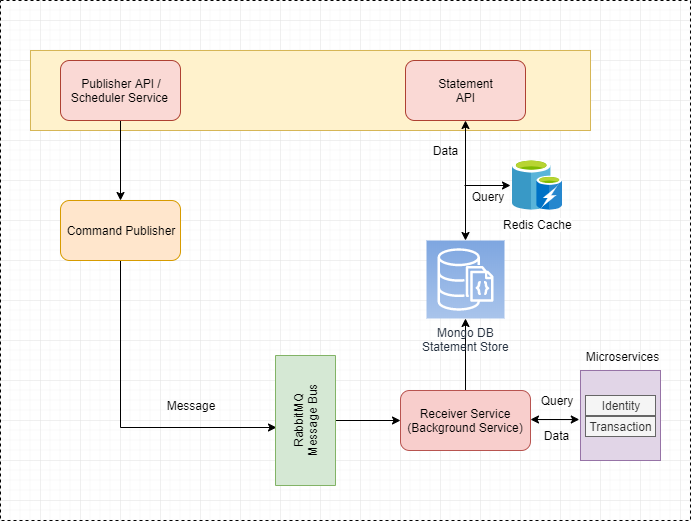

The diagram above was exported from draw.io. Its source (the exported page's mxGraphModel, read from the mxfile embedded in the PNG):
<mxGraphModel dx="1038" dy="531" grid="1" gridSize="10" guides="1" tooltips="1" connect="1" arrows="1" fold="1" page="1" pageScale="1" pageWidth="850" pageHeight="1100" math="0" shadow="0">
  <root>
    <mxCell id="MlR4AgC_0BO9yFHZfuVE-0" />
    <mxCell id="MlR4AgC_0BO9yFHZfuVE-1" parent="MlR4AgC_0BO9yFHZfuVE-0" />
    <mxCell id="upk2SBJmdDbAte9Mef2l-0" value="" style="rounded=0;whiteSpace=wrap;html=1;fillColor=none;dashed=1;" vertex="1" parent="MlR4AgC_0BO9yFHZfuVE-1">
      <mxGeometry x="80" y="60" width="690" height="520" as="geometry" />
    </mxCell>
    <mxCell id="upk2SBJmdDbAte9Mef2l-1" value="" style="rounded=0;whiteSpace=wrap;html=1;fillColor=#fff2cc;strokeColor=#d6b656;" vertex="1" parent="MlR4AgC_0BO9yFHZfuVE-1">
      <mxGeometry x="110" y="110" width="560" height="80" as="geometry" />
    </mxCell>
    <mxCell id="upk2SBJmdDbAte9Mef2l-2" value="" style="edgeStyle=orthogonalEdgeStyle;rounded=0;orthogonalLoop=1;jettySize=auto;html=1;" edge="1" parent="MlR4AgC_0BO9yFHZfuVE-1" source="upk2SBJmdDbAte9Mef2l-3" target="upk2SBJmdDbAte9Mef2l-5">
      <mxGeometry relative="1" as="geometry" />
    </mxCell>
    <mxCell id="upk2SBJmdDbAte9Mef2l-3" value="Publisher API /&lt;br&gt;Scheduler Service&amp;nbsp;" style="rounded=1;whiteSpace=wrap;html=1;fillColor=#fad9d5;strokeColor=#ae4132;" vertex="1" parent="MlR4AgC_0BO9yFHZfuVE-1">
      <mxGeometry x="140" y="120" width="120" height="60" as="geometry" />
    </mxCell>
    <mxCell id="upk2SBJmdDbAte9Mef2l-4" value="" style="edgeStyle=orthogonalEdgeStyle;rounded=0;orthogonalLoop=1;jettySize=auto;html=1;entryX=0.446;entryY=0.01;entryDx=0;entryDy=0;entryPerimeter=0;" edge="1" parent="MlR4AgC_0BO9yFHZfuVE-1" source="upk2SBJmdDbAte9Mef2l-5" target="upk2SBJmdDbAte9Mef2l-10">
      <mxGeometry relative="1" as="geometry">
        <mxPoint x="200" y="400" as="targetPoint" />
        <Array as="points">
          <mxPoint x="200" y="487" />
        </Array>
      </mxGeometry>
    </mxCell>
    <mxCell id="upk2SBJmdDbAte9Mef2l-5" value="Command Publisher" style="rounded=1;whiteSpace=wrap;html=1;fillColor=#ffe6cc;strokeColor=#d79b00;" vertex="1" parent="MlR4AgC_0BO9yFHZfuVE-1">
      <mxGeometry x="140" y="260" width="120" height="60" as="geometry" />
    </mxCell>
    <mxCell id="upk2SBJmdDbAte9Mef2l-6" value="Statement&lt;br&gt;API" style="rounded=1;whiteSpace=wrap;html=1;fillColor=#fad9d5;strokeColor=#ae4132;" vertex="1" parent="MlR4AgC_0BO9yFHZfuVE-1">
      <mxGeometry x="485" y="120" width="120" height="60" as="geometry" />
    </mxCell>
    <mxCell id="upk2SBJmdDbAte9Mef2l-7" value="" style="edgeStyle=orthogonalEdgeStyle;rounded=0;orthogonalLoop=1;jettySize=auto;html=1;" edge="1" parent="MlR4AgC_0BO9yFHZfuVE-1" source="upk2SBJmdDbAte9Mef2l-8" target="upk2SBJmdDbAte9Mef2l-12">
      <mxGeometry relative="1" as="geometry" />
    </mxCell>
    <mxCell id="upk2SBJmdDbAte9Mef2l-8" value="Receiver Service&lt;br&gt;(Background Service)" style="rounded=1;whiteSpace=wrap;html=1;fillColor=#f8cecc;strokeColor=#b85450;" vertex="1" parent="MlR4AgC_0BO9yFHZfuVE-1">
      <mxGeometry x="480" y="450" width="130" height="60" as="geometry" />
    </mxCell>
    <mxCell id="upk2SBJmdDbAte9Mef2l-9" value="" style="edgeStyle=orthogonalEdgeStyle;rounded=0;orthogonalLoop=1;jettySize=auto;html=1;" edge="1" parent="MlR4AgC_0BO9yFHZfuVE-1" source="upk2SBJmdDbAte9Mef2l-10" target="upk2SBJmdDbAte9Mef2l-8">
      <mxGeometry relative="1" as="geometry" />
    </mxCell>
    <mxCell id="upk2SBJmdDbAte9Mef2l-10" value="RabbitMQ&lt;br&gt;Message Bus" style="rounded=0;whiteSpace=wrap;html=1;rotation=-90;fillColor=#d5e8d4;strokeColor=#82b366;" vertex="1" parent="MlR4AgC_0BO9yFHZfuVE-1">
      <mxGeometry x="320" y="450" width="130" height="60" as="geometry" />
    </mxCell>
    <mxCell id="upk2SBJmdDbAte9Mef2l-11" value="" style="edgeStyle=orthogonalEdgeStyle;rounded=0;orthogonalLoop=1;jettySize=auto;html=1;startArrow=classic;startFill=1;" edge="1" parent="MlR4AgC_0BO9yFHZfuVE-1" source="upk2SBJmdDbAte9Mef2l-12" target="upk2SBJmdDbAte9Mef2l-6">
      <mxGeometry relative="1" as="geometry">
        <mxPoint x="545" y="220" as="targetPoint" />
      </mxGeometry>
    </mxCell>
    <mxCell id="upk2SBJmdDbAte9Mef2l-12" value="Mongo DB&lt;br&gt;Statement Store" style="outlineConnect=0;fontColor=#232F3E;gradientColor=#7EA6E0;gradientDirection=north;fillColor=#A9C4EB;strokeColor=#ffffff;dashed=0;verticalLabelPosition=bottom;verticalAlign=top;align=center;html=1;fontSize=12;fontStyle=0;aspect=fixed;shape=mxgraph.aws4.resourceIcon;resIcon=mxgraph.aws4.documentdb_with_mongodb_compatibility;" vertex="1" parent="MlR4AgC_0BO9yFHZfuVE-1">
      <mxGeometry x="506" y="300" width="78" height="78" as="geometry" />
    </mxCell>
    <mxCell id="upk2SBJmdDbAte9Mef2l-13" value="" style="edgeStyle=orthogonalEdgeStyle;rounded=0;orthogonalLoop=1;jettySize=auto;html=1;endArrow=none;endFill=0;startArrow=classic;startFill=1;" edge="1" parent="MlR4AgC_0BO9yFHZfuVE-1">
      <mxGeometry relative="1" as="geometry">
        <mxPoint x="590" y="245" as="sourcePoint" />
        <mxPoint x="544" y="245" as="targetPoint" />
      </mxGeometry>
    </mxCell>
    <mxCell id="upk2SBJmdDbAte9Mef2l-14" value="Redis Cache" style="aspect=fixed;html=1;points=[];align=center;image;fontSize=12;image=img/lib/mscae/Cache_including_Redis.svg;" vertex="1" parent="MlR4AgC_0BO9yFHZfuVE-1">
      <mxGeometry x="592" y="220" width="50" height="50" as="geometry" />
    </mxCell>
    <mxCell id="upk2SBJmdDbAte9Mef2l-15" value="" style="rounded=0;whiteSpace=wrap;html=1;fillColor=#e1d5e7;strokeColor=#9673a6;" vertex="1" parent="MlR4AgC_0BO9yFHZfuVE-1">
      <mxGeometry x="660" y="430" width="80" height="90" as="geometry" />
    </mxCell>
    <mxCell id="upk2SBJmdDbAte9Mef2l-16" value="" style="endArrow=classic;startArrow=classic;html=1;entryX=-0.015;entryY=0.589;entryDx=0;entryDy=0;entryPerimeter=0;exitX=1;exitY=0.55;exitDx=0;exitDy=0;exitPerimeter=0;" edge="1" parent="MlR4AgC_0BO9yFHZfuVE-1">
      <mxGeometry width="50" height="50" relative="1" as="geometry">
        <mxPoint x="610" y="479" as="sourcePoint" />
        <mxPoint x="658.8" y="479.01" as="targetPoint" />
      </mxGeometry>
    </mxCell>
    <mxCell id="upk2SBJmdDbAte9Mef2l-17" value="Identity" style="rounded=0;whiteSpace=wrap;html=1;fillColor=#f5f5f5;strokeColor=#666666;fontColor=#333333;" vertex="1" parent="MlR4AgC_0BO9yFHZfuVE-1">
      <mxGeometry x="665" y="455" width="70" height="20" as="geometry" />
    </mxCell>
    <mxCell id="upk2SBJmdDbAte9Mef2l-18" value="Transaction" style="rounded=0;whiteSpace=wrap;html=1;fillColor=#f5f5f5;strokeColor=#666666;fontColor=#333333;" vertex="1" parent="MlR4AgC_0BO9yFHZfuVE-1">
      <mxGeometry x="665" y="476" width="70" height="20" as="geometry" />
    </mxCell>
    <mxCell id="upk2SBJmdDbAte9Mef2l-20" value="Microservices" style="text;html=1;strokeColor=none;fillColor=none;align=center;verticalAlign=middle;whiteSpace=wrap;rounded=0;" vertex="1" parent="MlR4AgC_0BO9yFHZfuVE-1">
      <mxGeometry x="674" y="406" width="56" height="20" as="geometry" />
    </mxCell>
    <mxCell id="upk2SBJmdDbAte9Mef2l-21" style="edgeStyle=orthogonalEdgeStyle;rounded=0;orthogonalLoop=1;jettySize=auto;html=1;exitX=0.5;exitY=1;exitDx=0;exitDy=0;endArrow=none;endFill=0;" edge="1" parent="MlR4AgC_0BO9yFHZfuVE-1">
      <mxGeometry relative="1" as="geometry">
        <mxPoint x="690" y="422" as="sourcePoint" />
        <mxPoint x="690" y="422" as="targetPoint" />
      </mxGeometry>
    </mxCell>
    <mxCell id="upk2SBJmdDbAte9Mef2l-22" value="Query" style="text;html=1;strokeColor=none;fillColor=none;align=center;verticalAlign=middle;whiteSpace=wrap;rounded=0;" vertex="1" parent="MlR4AgC_0BO9yFHZfuVE-1">
      <mxGeometry x="616" y="450" width="40" height="20" as="geometry" />
    </mxCell>
    <mxCell id="upk2SBJmdDbAte9Mef2l-23" value="Data" style="text;html=1;strokeColor=none;fillColor=none;align=center;verticalAlign=middle;whiteSpace=wrap;rounded=0;" vertex="1" parent="MlR4AgC_0BO9yFHZfuVE-1">
      <mxGeometry x="616" y="485" width="40" height="20" as="geometry" />
    </mxCell>
    <mxCell id="upk2SBJmdDbAte9Mef2l-24" value="Data" style="text;html=1;strokeColor=none;fillColor=none;align=center;verticalAlign=middle;whiteSpace=wrap;rounded=0;" vertex="1" parent="MlR4AgC_0BO9yFHZfuVE-1">
      <mxGeometry x="505" y="200" width="40" height="20" as="geometry" />
    </mxCell>
    <mxCell id="upk2SBJmdDbAte9Mef2l-25" value="Query" style="text;html=1;strokeColor=none;fillColor=none;align=center;verticalAlign=middle;whiteSpace=wrap;rounded=0;" vertex="1" parent="MlR4AgC_0BO9yFHZfuVE-1">
      <mxGeometry x="547" y="246" width="40" height="20" as="geometry" />
    </mxCell>
    <mxCell id="upk2SBJmdDbAte9Mef2l-26" value="Message" style="text;html=1;strokeColor=none;fillColor=none;align=center;verticalAlign=middle;whiteSpace=wrap;rounded=0;" vertex="1" parent="MlR4AgC_0BO9yFHZfuVE-1">
      <mxGeometry x="250" y="455" width="40" height="20" as="geometry" />
    </mxCell>
  </root>
</mxGraphModel>